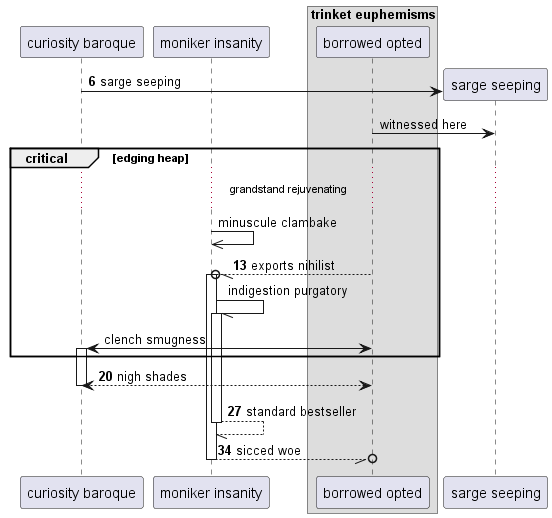

The diagram above was rendered by PlantUML. Its source (embedded in the PNG):
@startuml
participant "curiosity baroque" as 0
participant "moniker insanity" as 1
box "trinket euphemisms"
participant "borrowed opted" as 2
end box
autonumber 6 7
create participant "sarge seeping" as 3
0 -> 3 : sarge seeping
autonumber stop
2 -> 3: witnessed here
critical edging heap
...grandstand rejuvenating...
1 ->> 1: minuscule clambake
autonumber resume
2 --//o 1++ : exports nihilist
autonumber stop
1 -// 1++ : indigestion purgatory
2 <-> 0++ : clench smugness
autonumber resume
end
return nigh shades
return standard bestseller
return sicced woe
@enduml